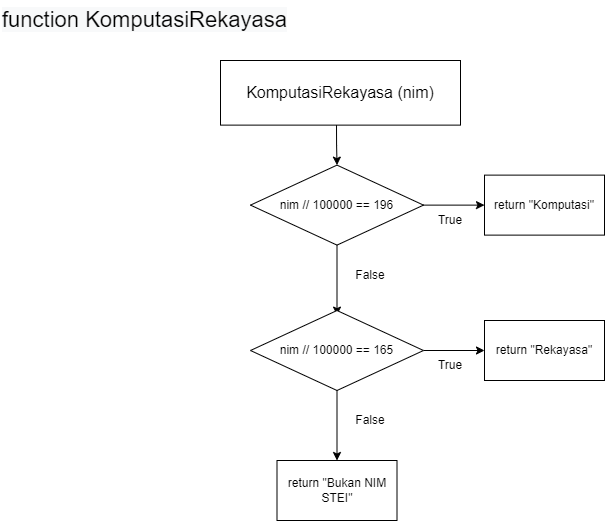

The diagram above was exported from draw.io. Its source (the exported page's mxGraphModel, read from the mxfile embedded in the PNG):
<mxGraphModel dx="1597" dy="1942" grid="1" gridSize="10" guides="1" tooltips="1" connect="1" arrows="1" fold="1" page="1" pageScale="1" pageWidth="850" pageHeight="1100" math="0" shadow="0">
  <root>
    <mxCell id="0" />
    <mxCell id="1" parent="0" />
    <mxCell id="-bIoTkxjhMosnX1seLCP-1" value="&lt;span style=&quot;color: rgb(0, 0, 0); font-family: Helvetica; font-size: 22px; font-style: normal; font-variant-ligatures: normal; font-variant-caps: normal; font-weight: 400; letter-spacing: normal; orphans: 2; text-align: center; text-indent: 0px; text-transform: none; widows: 2; word-spacing: 0px; -webkit-text-stroke-width: 0px; background-color: rgb(248, 249, 250); text-decoration-thickness: initial; text-decoration-style: initial; text-decoration-color: initial; float: none; display: inline !important;&quot;&gt;function KomputasiRekayasa&lt;/span&gt;" style="text;whiteSpace=wrap;html=1;" vertex="1" parent="1">
      <mxGeometry x="50" y="-1080" width="310" height="50" as="geometry" />
    </mxCell>
    <mxCell id="-bIoTkxjhMosnX1seLCP-2" value="&lt;font style=&quot;font-size: 16px;&quot;&gt;KomputasiRekayasa (nim)&lt;/font&gt;" style="rounded=0;whiteSpace=wrap;html=1;" vertex="1" parent="1">
      <mxGeometry x="270" y="-1020" width="240" height="64.62" as="geometry" />
    </mxCell>
    <mxCell id="-bIoTkxjhMosnX1seLCP-3" value="" style="edgeStyle=orthogonalEdgeStyle;rounded=0;orthogonalLoop=1;jettySize=auto;html=1;" edge="1" parent="1" source="-bIoTkxjhMosnX1seLCP-4" target="-bIoTkxjhMosnX1seLCP-8">
      <mxGeometry relative="1" as="geometry" />
    </mxCell>
    <mxCell id="-bIoTkxjhMosnX1seLCP-4" value="nim // 100000 == 196" style="rhombus;whiteSpace=wrap;html=1;" vertex="1" parent="1">
      <mxGeometry x="300" y="-915.38" width="173" height="80" as="geometry" />
    </mxCell>
    <mxCell id="-bIoTkxjhMosnX1seLCP-5" value="" style="endArrow=classic;html=1;rounded=0;exitX=0.5;exitY=1;exitDx=0;exitDy=0;" edge="1" parent="1" source="-bIoTkxjhMosnX1seLCP-4">
      <mxGeometry width="50" height="50" relative="1" as="geometry">
        <mxPoint x="384.5" y="-835.38" as="sourcePoint" />
        <mxPoint x="386.5000000000001" y="-765.38" as="targetPoint" />
      </mxGeometry>
    </mxCell>
    <mxCell id="-bIoTkxjhMosnX1seLCP-6" value="" style="edgeStyle=orthogonalEdgeStyle;rounded=0;orthogonalLoop=1;jettySize=auto;html=1;" edge="1" parent="1" target="-bIoTkxjhMosnX1seLCP-4">
      <mxGeometry relative="1" as="geometry">
        <mxPoint x="386.0140845070423" y="-955.38" as="sourcePoint" />
      </mxGeometry>
    </mxCell>
    <mxCell id="-bIoTkxjhMosnX1seLCP-7" value="True" style="text;html=1;strokeColor=none;fillColor=none;align=center;verticalAlign=middle;whiteSpace=wrap;rounded=0;" vertex="1" parent="1">
      <mxGeometry x="470" y="-875.38" width="60" height="30" as="geometry" />
    </mxCell>
    <mxCell id="-bIoTkxjhMosnX1seLCP-8" value="return &quot;Komputasi&quot;" style="whiteSpace=wrap;html=1;" vertex="1" parent="1">
      <mxGeometry x="534" y="-905.38" width="120" height="60" as="geometry" />
    </mxCell>
    <mxCell id="-bIoTkxjhMosnX1seLCP-9" value="False" style="text;html=1;strokeColor=none;fillColor=none;align=center;verticalAlign=middle;whiteSpace=wrap;rounded=0;" vertex="1" parent="1">
      <mxGeometry x="390" y="-820" width="60" height="30" as="geometry" />
    </mxCell>
    <mxCell id="-bIoTkxjhMosnX1seLCP-10" value="" style="edgeStyle=orthogonalEdgeStyle;rounded=0;orthogonalLoop=1;jettySize=auto;html=1;" edge="1" source="-bIoTkxjhMosnX1seLCP-11" target="-bIoTkxjhMosnX1seLCP-14" parent="1">
      <mxGeometry relative="1" as="geometry" />
    </mxCell>
    <mxCell id="-bIoTkxjhMosnX1seLCP-11" value="nim // 100000 == 165" style="rhombus;whiteSpace=wrap;html=1;" vertex="1" parent="1">
      <mxGeometry x="300" y="-770" width="173" height="80" as="geometry" />
    </mxCell>
    <mxCell id="-bIoTkxjhMosnX1seLCP-12" value="" style="endArrow=classic;html=1;rounded=0;exitX=0.5;exitY=1;exitDx=0;exitDy=0;" edge="1" source="-bIoTkxjhMosnX1seLCP-11" parent="1">
      <mxGeometry width="50" height="50" relative="1" as="geometry">
        <mxPoint x="384.5" y="-690" as="sourcePoint" />
        <mxPoint x="386.5" y="-620" as="targetPoint" />
      </mxGeometry>
    </mxCell>
    <mxCell id="-bIoTkxjhMosnX1seLCP-13" value="True" style="text;html=1;strokeColor=none;fillColor=none;align=center;verticalAlign=middle;whiteSpace=wrap;rounded=0;" vertex="1" parent="1">
      <mxGeometry x="470" y="-730" width="60" height="30" as="geometry" />
    </mxCell>
    <mxCell id="-bIoTkxjhMosnX1seLCP-14" value="return &quot;Rekayasa&quot;" style="whiteSpace=wrap;html=1;" vertex="1" parent="1">
      <mxGeometry x="534" y="-760" width="120" height="60" as="geometry" />
    </mxCell>
    <mxCell id="-bIoTkxjhMosnX1seLCP-15" value="False" style="text;html=1;strokeColor=none;fillColor=none;align=center;verticalAlign=middle;whiteSpace=wrap;rounded=0;" vertex="1" parent="1">
      <mxGeometry x="390" y="-674.62" width="60" height="30" as="geometry" />
    </mxCell>
    <mxCell id="-bIoTkxjhMosnX1seLCP-16" value="return &quot;Bukan NIM STEI&quot;" style="whiteSpace=wrap;html=1;" vertex="1" parent="1">
      <mxGeometry x="326.5" y="-620" width="120" height="60" as="geometry" />
    </mxCell>
  </root>
</mxGraphModel>